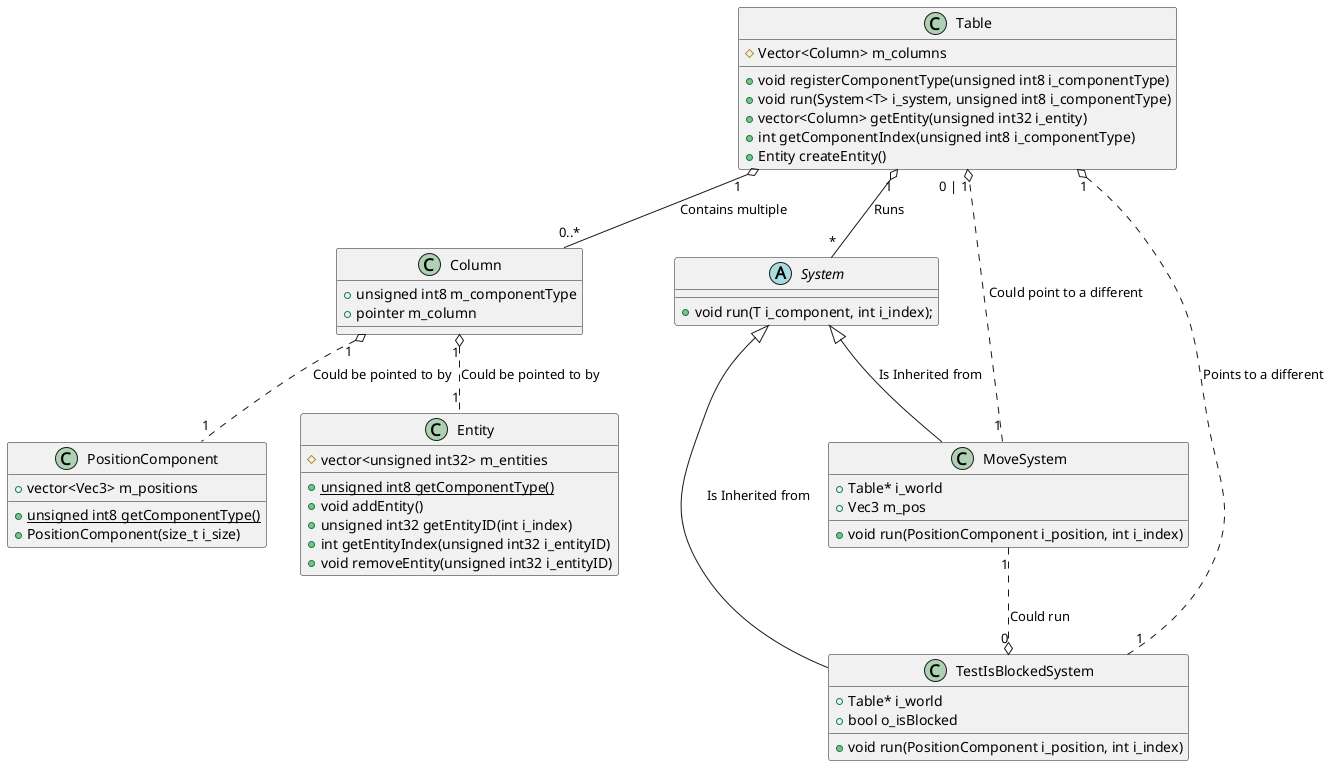

The diagram above was rendered by PlantUML. Its source (embedded in the PNG):
@startuml

class Table {
	# Vector<Column> m_columns
	+ void registerComponentType(unsigned int8 i_componentType)
	+ void run(System<T> i_system, unsigned int8 i_componentType)
    + vector<Column> getEntity(unsigned int32 i_entity)
    + int getComponentIndex(unsigned int8 i_componentType)
	+ Entity createEntity()
}

class Column {
    + unsigned int8 m_componentType
	+ pointer m_column
}

class PositionComponent {
	+ vector<Vec3> m_positions
    + {static} unsigned int8 getComponentType()
	+ PositionComponent(size_t i_size)
}

class Entity { 
	# vector<unsigned int32> m_entities
	+ {static} unsigned int8 getComponentType()
	+ void addEntity()
	+ unsigned int32 getEntityID(int i_index)
	+ int getEntityIndex(unsigned int32 i_entityID)
	+ void removeEntity(unsigned int32 i_entityID)
}

abstract class System {
	+ void run(T i_component, int i_index);
}

class MoveSystem {
	+ void run(PositionComponent i_position, int i_index)
    + Table* i_world
    + Vec3 m_pos
}

class TestIsBlockedSystem{
    + void run(PositionComponent i_position, int i_index)
    + Table* i_world
    + bool o_isBlocked
}



Table "1" o-- "0..*" Column : "Contains multiple"
Column "1" o.. "1" PositionComponent : "Could be pointed to by"
Column "1" o.. "1" Entity : "Could be pointed to by"
System <|-- MoveSystem : "Is Inherited from"
Table "1" o-- "*" System : "Runs"
System <|-- TestIsBlockedSystem : "Is Inherited from"
TestIsBlockedSystem "1" ..o "1" Table : "Points to a different"
MoveSystem "1" ..o "0 | 1" Table : "Could point to a different"
MoveSystem "1" ..o "0" TestIsBlockedSystem : "Could run"

@enduml